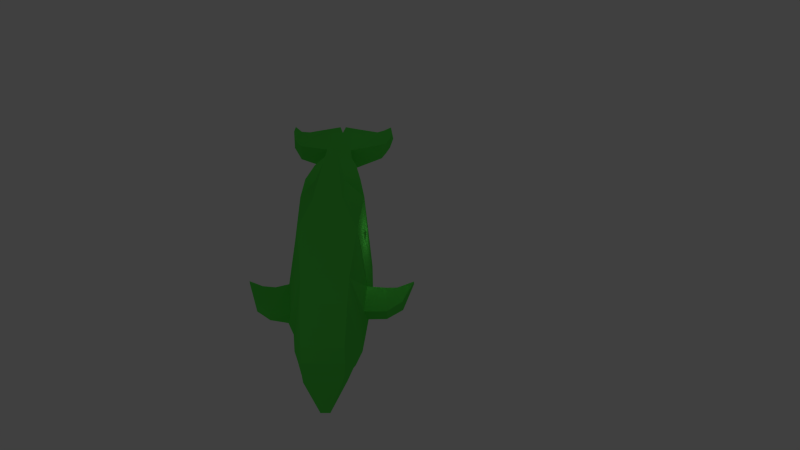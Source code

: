 # Source: bob_green.blend  (saved by Blender 2.64.0; exported with 4.5.12 LTS)
import bpy
from mathutils import Matrix  # noqa: F401  (used for matrix-valued properties, if any)

bpy.ops.wm.read_factory_settings(use_empty=True)
scene = bpy.context.scene
scene.name = 'Scene'

# ---- collections
col_collection_1 = bpy.data.collections.new('Collection 1'); scene.collection.children.link(col_collection_1)

# ---- materials (node trees are filled in below, after node groups)
mat_blue_material = bpy.data.materials.new('Blue-material')
mat_blue_material.alpha_threshold = 0.0
mat_blue_material.use_transparent_shadow = False
mat_blue_material.diffuse_color = (0.1023, 0.8, 0.08406, 1.0)
mat_blue_material.roughness = 0.5
mat_blue_material.line_color = (0.0, 0.0, 0.0, 1.0)

# ---- material node trees

# ---- world
world_world = bpy.data.worlds.new('World'); scene.world = world_world
world_world.color = (0.05088, 0.05088, 0.05088)
world_world.use_sun_shadow = False
world_world.sun_shadow_jitter_overblur = 0.0
world_world.cycles.sampling_method = 'MANUAL'
world_world.cycles.sample_map_resolution = 256

# ---- cameras
cam_camera_002 = bpy.data.cameras.new('Camera.002')
cam_camera_002.clip_end = 100.0
cam_camera_002.lens = 35.0
cam_camera_002.sensor_width = 32.0
cam_camera_002.sensor_height = 18.0
cam_camera_002.dof.focus_distance = 0.0
cam_camera_002.dof.aperture_fstop = 128.0

# ---- lights
light_lamp_002 = bpy.data.lights.new('Lamp.002', 'POINT')
light_lamp_002.transmission_factor = 0.0
light_lamp_002.cutoff_distance = 30.0
light_lamp_002.energy = 100.0
light_lamp_002.shadow_buffer_clip_start = 1.001
light_lamp_002.shadow_soft_size = 1.0
light_lamp_002.shadow_maximum_resolution = 0.006
light_lamp_002.use_absolute_resolution = True
light_lamp_002.cycles.use_multiple_importance_sampling = False
light_lamp_001 = bpy.data.lights.new('Lamp.001', 'POINT')
light_lamp_001.transmission_factor = 0.0
light_lamp_001.cutoff_distance = 30.0
light_lamp_001.energy = 100.0
light_lamp_001.shadow_buffer_clip_start = 1.001
light_lamp_001.shadow_soft_size = 1.0
light_lamp_001.shadow_maximum_resolution = 0.006
light_lamp_001.use_absolute_resolution = True
light_lamp_001.cycles.use_multiple_importance_sampling = False
light_lamp = bpy.data.lights.new('Lamp', 'POINT')
light_lamp.transmission_factor = 0.0
light_lamp.cutoff_distance = 30.0
light_lamp.energy = 100.0
light_lamp.shadow_buffer_clip_start = 1.001
light_lamp.shadow_soft_size = 1.0
light_lamp.shadow_maximum_resolution = 0.006
light_lamp.use_absolute_resolution = True
light_lamp.cycles.use_multiple_importance_sampling = False

# ---- meshes
me_bob = bpy.data.meshes.new('bob')
me_bob.from_pydata([(8.822, 2.455, -17.9), (9.543, -1.45, -18.28), (7.337, -1.238, -17.82), (6.973, 1.778, -17.6), (8.822, 2.455, -15.09), (9.543, -1.45, -14.78), (7.337, -1.238, -15.23), (6.973, 1.778, -15.4), (10.49, 2.772, -15.0), (10.49, 2.772, -18.16), (8.817, 4.347, -16.39), (8.817, 4.347, -16.84), (9.319, 4.885, -16.84), (9.319, 4.885, -16.39), (11.84, 3.831, -15.75), (11.84, 3.831, -17.2), (13.11, 3.205, -17.92), (13.11, 3.205, -15.08), (15.56, 2.49, -15.38), (15.56, 2.49, -17.61), (16.89, 2.234, -17.56), (16.89, 2.234, -15.43), (18.56, 1.236, -15.53), (18.56, 1.236, -17.47), (18.96, 0.6429, -17.49), (18.96, 0.6429, -15.52), (19.11, -0.06285, -15.53), (19.11, -0.06285, -17.45), (18.49, -1.809, -17.04), (18.49, -1.809, -15.86), (17.57, -1.411, -17.84), (17.57, -1.411, -15.22), (16.86, -1.292, -14.91), (16.86, -1.292, -18.14), (15.89, -1.242, -18.27), (15.89, -1.242, -14.79), (11.16, -1.557, -14.62), (11.16, -1.557, -18.48), (6.224, -1.179, -17.48), (6.224, -1.179, -15.52), (4.313, -0.8618, -17.17), (4.236, -0.8876, -15.93), (4.241, 0.5139, -17.17), (4.164, 0.4881, -15.93), (5.261, 0.927, -17.2), (5.261, 0.927, -15.79), (13.14, -1.501, -14.28), (13.16, -1.497, -18.56), (17.8, 1.719, -15.47), (17.8, 1.719, -17.52), (19.32, -2.516, -16.7), (19.32, -2.516, -16.24), (19.47, -2.402, -16.7), (19.47, -2.402, -16.24), (18.5, -1.582, -17.09), (18.5, -1.582, -15.81), (17.69, -0.9337, -15.16), (17.69, -0.9337, -17.9), (18.44, -1.369, -15.81), (18.44, -1.369, -17.51), (19.66, -2.218, -16.26), (19.66, -2.218, -16.72), (19.23, -0.4242, -15.57), (19.23, -0.4242, -17.34), (10.04, 3.49, -15.75), (10.04, 3.49, -17.2), (2.799, 0.6058, -16.1), (2.799, 0.6058, -17.17), (2.977, -0.6425, -16.1), (2.87, -0.6425, -17.17), (2.799, 0.6058, -16.64), (2.87, -0.6425, -16.64), (2.238, -0.2865, -15.83), (2.166, 0.3717, -15.83), (1.994, 0.3722, -16.46), (2.065, -0.2865, -16.46), (2.322, 0.253, -14.69), (2.394, -0.3629, -14.69), (2.989, -0.5936, -14.82), (2.918, 0.3482, -14.82), (3.678, 0.3471, -14.32), (3.853, -0.4808, -14.28), (3.445, -0.3706, -14.08), (3.373, 0.2973, -14.08), (2.784, 0.1911, -13.83), (2.864, -0.4617, -13.81), (2.108, -0.2397, -14.2), (1.994, 0.03603, -14.18), (2.064, 0.09926, -13.74), (2.208, -0.351, -13.74), (1.392, -0.08867, -13.77), (1.45, -0.1547, -13.77), (1.423, -0.2167, -19.38), (1.365, -0.1507, -19.38), (2.175, -0.3425, -19.52), (2.042, -0.03056, -19.45), (1.932, 0.07239, -18.98), (2.066, -0.2395, -19.04), (2.833, -0.4763, -19.33), (2.761, 0.1397, -19.33), (3.348, 0.2862, -19.12), (3.42, -0.3817, -19.12), (3.757, -0.4934, -18.87), (3.685, 0.4699, -18.87), (2.918, 0.3482, -18.41), (2.989, -0.5936, -18.41), (2.38, -0.3722, -18.61), (2.309, 0.2437, -18.61), (2.065, -0.2865, -16.77), (1.994, 0.3722, -16.77), (2.166, 0.3717, -17.4), (2.238, -0.2865, -17.4), (14.07, -0.8676, -14.29), (15.59, -0.7366, -14.56), (15.5, -0.1299, -14.69), (13.72, -0.03798, -14.49), (13.71, -0.2845, -13.8), (15.4, -0.2493, -13.7), (15.51, -0.613, -13.69), (13.96, -0.8212, -13.81), (13.57, -0.8273, -13.15), (14.88, -0.7269, -12.98), (14.67, -0.4949, -13.02), (13.47, -0.4759, -13.12), (12.9, -0.7468, -12.36), (12.92, -0.9214, -12.36), (13.92, -0.7618, -18.43), (15.52, -0.5417, -18.36), (15.46, -0.01883, -18.2), (13.86, -0.05051, -18.3), (12.92, -0.9659, -20.62), (12.89, -0.7845, -20.62), (13.6, -0.4274, -19.79), (14.57, -0.357, -20.03), (14.77, -0.7459, -20.07), (13.71, -0.8666, -19.78), (14.02, -0.765, -19.24), (15.47, -0.5775, -19.29), (15.35, -0.1523, -19.28), (13.77, -0.2422, -19.26), (19.55, -2.341, -16.24), (19.55, -2.341, -16.7)], [], [(1, 5, 6, 2), (4, 0, 3, 7), (10, 13, 12, 11), (13, 14, 15, 12), (14, 17, 16, 15), (17, 18, 19, 16), (18, 21, 20, 19), (22, 25, 24, 23), (25, 26, 27, 24), (31, 32, 33, 30), (32, 35, 34, 33), (6, 39, 38, 2), (39, 41, 40, 38), (43, 45, 44, 42), (3, 44, 45, 7), (34, 35, 46, 47), (36, 37, 47, 46), (18, 35, 32, 21), (20, 21, 48, 49), (22, 23, 49, 48), (28, 50, 51, 29), (50, 52, 53, 51), (52, 54, 55, 53), (54, 57, 56, 55), (57, 56, 58, 59), (59, 61, 60, 58), (61, 63, 62, 60), (26, 62, 63, 27), (29, 51, 53, 55), (28, 29, 31, 30), (29, 55, 56, 31), (31, 56, 32), (21, 32, 56, 48), (58, 60, 62), (26, 56, 58, 62), (25, 56, 26), (22, 56, 25), (22, 48, 56), (59, 63, 61), (27, 63, 59, 57), (24, 27, 57), (23, 24, 57), (23, 57, 49), (28, 54, 52, 50), (28, 30, 57, 54), (30, 33, 57), (20, 49, 57, 33), (19, 20, 33, 34), (9, 16, 47, 37), (9, 65, 15, 16), (11, 12, 15, 65), (8, 64, 65, 9), (10, 11, 65, 64), (10, 64, 14, 13), (14, 64, 8, 17), (6, 7, 45, 39), (39, 45, 43, 41), (0, 1, 2, 3), (2, 38, 44, 3), (38, 40, 42, 44), (4, 7, 6, 5), (70, 43, 42), (66, 43, 70), (70, 42, 67), (69, 40, 71), (71, 41, 68), (70, 74, 73, 66), (68, 72, 75, 71), (73, 76, 79, 66), (72, 77, 76, 73), (68, 78, 77, 72), (66, 79, 80, 43), (41, 81, 78, 68), (43, 80, 81, 41), (80, 83, 82, 81), (81, 82, 85, 78), (79, 84, 83, 80), (78, 85, 86, 77), (77, 86, 87, 76), (76, 87, 84, 79), (83, 84, 85, 82), (84, 87, 86, 85), (85, 84, 88, 89), (89, 88, 90, 91), (86, 91, 90, 87), (85, 86, 89), (86, 91, 89), (87, 90, 88), (84, 87, 88), (72, 73, 74, 75), (70, 71, 75, 74), (111, 108, 109, 110), (99, 95, 96), (96, 95, 93), (97, 92, 94), (98, 97, 94), (97, 96, 93, 92), (94, 92, 93, 95), (98, 94, 95, 99), (99, 96, 97, 98), (100, 101, 98, 99), (107, 104, 99, 96), (106, 107, 96, 97), (105, 106, 97, 98), (104, 99, 100, 103), (102, 105, 98, 101), (103, 102, 101, 100), (111, 110, 107, 106), (69, 71, 108, 111), (69, 111, 106, 105), (40, 69, 105, 102), (40, 102, 103, 42), (70, 109, 108, 71), (67, 110, 109, 70), (42, 67, 104, 103), (107, 104, 67, 110), (40, 41, 71), (18, 114, 113, 35), (46, 112, 115, 17), (35, 113, 112, 46), (17, 115, 114, 18), (115, 116, 117, 114), (113, 118, 119, 112), (112, 119, 116, 115), (114, 117, 118, 113), (117, 122, 121, 118), (119, 120, 123, 116), (118, 121, 120, 119), (116, 123, 122, 117), (123, 120, 121, 122), (123, 124, 125, 120), (120, 121, 125), (122, 123, 124), (122, 124, 125, 121), (116, 119, 118, 117), (16, 129, 126, 47), (34, 127, 128, 19), (47, 126, 127, 34), (19, 128, 129, 16), (129, 128, 127, 126), (139, 136, 137, 138), (133, 134, 130, 131), (133, 131, 132), (135, 130, 134), (132, 131, 130, 135), (132, 135, 134, 133), (139, 138, 133, 132), (137, 136, 135, 134), (136, 139, 132, 135), (138, 137, 134, 133), (128, 138, 139, 129), (126, 136, 137, 127), (127, 137, 138, 128), (126, 129, 139, 136), (60, 140, 141, 61), (58, 59, 141, 140), (59, 61, 141), (58, 140, 60), (8, 36, 46, 17), (0, 9, 37, 1), (0, 4, 8, 9), (4, 5, 36, 8), (1, 37, 36, 5)])
me_bob.materials.append(mat_blue_material)
me_bob.use_remesh_preserve_volume = False
me_bob.use_remesh_preserve_attributes = False
me_bob.use_mirror_vertex_groups = False
me_bob.update()
arm_armature = bpy.data.armatures.new('Armature')  # bones are not reproduced

# ---- objects
ob_lamp_002 = bpy.data.objects.new('Lamp.002', light_lamp_002)
ob_camera = bpy.data.objects.new('Camera', cam_camera_002)
ob_armature_001 = bpy.data.objects.new('Armature.001', arm_armature)
ob_bob = bpy.data.objects.new('bob', me_bob)
ob_armature = bpy.data.objects.new('Armature', None)
ob_lamp_001 = bpy.data.objects.new('Lamp.001', light_lamp_001)
ob_lamp = bpy.data.objects.new('Lamp', light_lamp)

# ---- transforms, parenting, visibility, modifiers, constraints
ob_lamp_002.location = (14.78, -8.505, 14.22)
ob_lamp_002.rotation_euler = (0.6503, 0.05522, 1.866)
ob_lamp_002.scale = (1.0, 1.0, 1.0)
ob_lamp_002.lineart.crease_threshold = 0.0
ob_camera.location = (40.6, 4.523, 42.9)
ob_camera.rotation_euler = (0.7854, 0.0, 1.571)
ob_camera.scale = (10.47, 10.47, 10.47)
ob_camera.lineart.crease_threshold = 0.0
ob_armature_001.location = (0.0, 0.0, 0.0)
ob_armature_001.lineart.crease_threshold = 0.0
ob_bob.parent = ob_armature_001
ob_bob.location = (-16.06, -22.37, -0.7203)
ob_bob.rotation_euler = (1.571, -3.831e-14, -1.49e-08)
ob_bob.scale = (1.35, 1.35, 1.35)
ob_bob.lineart.crease_threshold = 0.0
_vg = ob_bob.vertex_groups.new(name='Tail')
_vg.add([40, 41, 42, 43, 66, 67, 68, 69, 70, 71, 72, 73, 74, 75, 76, 77, 78, 79, 80, 81, 82, 83, 84, 85, 86, 87, 88, 89, 90, 91, 92, 93, 94, 95, 96, 97, 98, 99, 100, 101, 102, 103, 104, 105, 106, 107, 108, 109, 110, 111], 1.0, 'REPLACE')
_vg = ob_bob.vertex_groups.new(name='B1')
for _i, _w in zip([0, 1, 2, 3, 4, 5, 6, 7, 8, 9, 36, 37, 38, 39, 46, 47, 64, 112, 115, 126, 129], [0.5779, 0.7341, 0.1326, 0.1184, 0.5659, 0.7237, 0.1212, 0.1252, 0.1329, 0.1359, 0.7016, 0.6965, 0.02978, 0.03085, 0.2768, 0.2797, 0.003074, 0.05749, 0.06679, 0.08061, 0.04365]): _vg.add([_i], _w, 'REPLACE')
_vg = ob_bob.vertex_groups.new(name='B2')
for _i, _w in zip([0, 1, 2, 3, 4, 5, 6, 7, 8, 9, 36, 37, 38, 39, 44, 45], [0.1514, 0.135, 0.6511, 0.689, 0.1537, 0.145, 0.681, 0.6673, 0.01043, 0.009718, 0.03941, 0.03792, 0.1993, 0.2244, 0.06601, 0.06903]): _vg.add([_i], _w, 'REPLACE')
_vg = ob_bob.vertex_groups.new(name='B3')
for _i, _w in zip([0, 1, 2, 3, 4, 5, 6, 7, 38, 39, 40, 41, 42, 43, 44, 45, 67, 76, 77, 78, 79, 80, 81, 82, 83, 84, 85, 86, 87, 88, 89, 90, 91, 92, 93, 94, 95, 96, 97, 98, 99, 100, 101, 102, 103, 104, 105, 106, 107, 110, 111], [0.007684, 0.01834, 0.1695, 0.1265, 0.01263, 0.01539, 0.1532, 0.1355, 0.6503, 0.6221, 0.05516, 0.05397, 0.072, 0.06768, 0.7931, 0.791, 0.09128, 0.04653, 0.07307, 0.0366, 0.01499, 0.02627, 0.02348, 0.02891, 0.02674, 0.04433, 0.04117, 0.06991, 0.07442, 0.06552, 0.06228, 0.06847, 0.06815, 0.1348, 0.1351, 0.1274, 0.131, 0.141, 0.1373, 0.1027, 0.1123, 0.08748, 0.08057, 0.06771, 0.07895, 0.1047, 0.07284, 0.1228, 0.1416, 0.04605, 0.009569]): _vg.add([_i], _w, 'REPLACE')
_vg = ob_bob.vertex_groups.new(name='B4')
for _i, _w in zip([2, 6, 38, 39, 40, 41, 42, 43, 44, 45, 66, 67, 68, 69, 70, 71, 72, 73, 74, 75, 76, 77, 78, 79, 80, 81, 82, 83, 84, 85, 86, 87, 88, 89, 90, 91, 92, 93, 94, 95, 96, 97, 98, 99, 100, 101, 102, 103, 104, 105, 106, 107, 108, 109, 110, 111], [0.004633, 0.002318, 0.1044, 0.1067, 0.9272, 0.9265, 0.9213, 0.9255, 0.1251, 0.1224, 0.9883, 0.9076, 0.9879, 0.9833, 0.9864, 0.9938, 0.9873, 0.9907, 0.9969, 0.9977, 0.9521, 0.9269, 0.9552, 0.9673, 0.9605, 0.9607, 0.9593, 0.961, 0.9535, 0.9548, 0.9312, 0.9268, 0.9358, 0.9389, 0.9331, 0.9334, 0.8653, 0.865, 0.8725, 0.869, 0.8589, 0.8626, 0.8966, 0.8873, 0.9113, 0.9175, 0.9293, 0.9195, 0.8944, 0.9254, 0.8765, 0.8581, 0.9939, 0.9895, 0.9515, 0.9697]): _vg.add([_i], _w, 'REPLACE')
_vg = ob_bob.vertex_groups.new(name='D1')
for _i, _w in zip([0, 3, 4, 7, 8, 9, 14, 15, 16, 17, 18, 19, 20, 21, 36, 37, 64, 65, 115, 129], [0.1889, 0.02224, 0.195, 0.03003, 0.6664, 0.6616, 0.8961, 0.8978, 0.8029, 0.7695, 0.09466, 0.08349, 0.000167, 0.008771, 0.02282, 0.02383, 0.2236, 0.1629, 0.1004, 0.1272]): _vg.add([_i], _w, 'REPLACE')
_vg = ob_bob.vertex_groups.new(name='D2')
for _i, _w in zip([0, 4, 8, 9, 10, 11, 12, 13, 14, 15, 64, 65], [0.03147, 0.03175, 0.1393, 0.1431, 1.012, 1.023, 0.9835, 0.9906, 0.06744, 0.07211, 0.7353, 0.8077]): _vg.add([_i], _w, 'REPLACE')
_vg = ob_bob.vertex_groups.new(name='A1')
_vg = ob_bob.vertex_groups.new(name='A2')
for _i, _w in zip([16, 17, 18, 19, 20, 21, 22, 23, 24, 25, 26, 27, 48, 49, 62, 114, 128, 129], [0.08958, 0.09966, 0.7477, 0.7766, 0.7494, 0.7294, 0.2085, 0.2082, 0.1034, 0.1052, 0.04066, 0.03745, 0.4686, 0.4743, 0.003885, 0.09763, 0.1087, 0.01537]): _vg.add([_i], _w, 'REPLACE')
_vg = ob_bob.vertex_groups.new(name='A3')
for _i, _w in zip([18, 20, 21, 22, 23, 24, 25, 26, 27, 28, 29, 30, 31, 32, 33, 34, 35, 48, 49, 50, 51, 52, 53, 54, 55, 56, 57, 58, 59, 60, 61, 62, 63, 113, 114, 127, 128, 140, 141], [0.006305, 0.1768, 0.1864, 0.76, 0.762, 0.8585, 0.8561, 0.897, 0.8975, 0.5697, 0.5771, 0.7443, 0.7532, 0.604, 0.6045, 0.167, 0.1773, 0.4947, 0.4931, 0.1073, 0.1655, 0.08228, 0.1356, 0.6106, 0.6158, 0.827, 0.8271, 0.9336, 0.9067, 0.1009, 0.05512, 0.8955, 0.8921, 0.06193, 0.02402, 0.05094, 0.03868, 0.1271, 0.05558]): _vg.add([_i], _w, 'REPLACE')
_vg = ob_bob.vertex_groups.new(name='jaw_up')
for _i, _w in zip([26, 27, 58, 59, 60, 61, 62, 63, 140, 141], [0.02735, 0.03333, 0.0475, 0.06464, 0.8964, 0.9431, 0.0645, 0.07169, 0.8698, 0.9428]): _vg.add([_i], _w, 'REPLACE')
_vg = ob_bob.vertex_groups.new(name='jaw_down')
for _i, _w in zip([28, 29, 30, 31, 32, 33, 50, 51, 52, 53, 54, 55, 56, 57], [0.3103, 0.3033, 0.07255, 0.07238, 0.003865, 0.001793, 0.8703, 0.8002, 0.9006, 0.8363, 0.2676, 0.2627, 0.02914, 0.02459]): _vg.add([_i], _w, 'REPLACE')
_vg = ob_bob.vertex_groups.new(name='FinR1')
for _i, _w in zip([5, 17, 18, 21, 28, 29, 31, 32, 34, 35, 36, 46, 47, 54, 55, 56, 112, 113, 114, 115, 116, 117, 118, 119, 120, 121, 122, 123, 124, 125], [0.03352, 0.08183, 0.1082, 0.03232, 0.0238, 0.06051, 0.1271, 0.3131, 0.02335, 0.7366, 0.1368, 0.5364, 0.05155, 0.02243, 0.06001, 0.08078, 0.6999, 0.8476, 0.7762, 0.6848, 0.6042, 0.4981, 0.4933, 0.224, 0.01272, 0.1025, 0.08545, 0.09596, 0.01704, 0.007136]): _vg.add([_i], _w, 'REPLACE')
_vg = ob_bob.vertex_groups.new(name='FinR2')
for _i, _w in zip([35, 36, 46, 112, 113, 114, 115, 116, 117, 118, 119, 120, 121, 122, 123, 124, 125], [0.02924, 0.002788, 0.1036, 0.198, 0.07038, 0.05758, 0.09077, 0.3453, 0.4843, 0.4958, 0.7508, 0.9644, 0.894, 0.9102, 0.8953, 0.9621, 0.9674]): _vg.add([_i], _w, 'REPLACE')
_vg = ob_bob.vertex_groups.new(name='FinL1')
for _i, _w in zip([1, 16, 19, 20, 28, 29, 30, 32, 33, 34, 35, 37, 46, 47, 54, 55, 57, 126, 127, 128, 129, 133, 134, 136, 137, 138, 139], [0.03136, 0.05705, 0.09246, 0.01927, 0.05953, 0.02111, 0.1359, 0.003605, 0.3204, 0.7642, 0.03387, 0.1382, 0.03698, 0.5182, 0.05877, 0.01977, 0.08192, 0.7355, 0.8311, 0.7554, 0.6252, 0.04104, 0.07698, 0.06145, 0.4887, 0.485, 0.05867]): _vg.add([_i], _w, 'REPLACE')
_vg = ob_bob.vertex_groups.new(name='FinL2')
for _i, _w in zip([34, 37, 47, 126, 127, 128, 129, 130, 131, 132, 133, 134, 135, 136, 137, 138, 139], [0.01294, 0.007635, 0.1081, 0.1625, 0.07878, 0.05148, 0.1383, 1.003, 1.002, 0.9964, 0.9526, 0.9209, 1.0, 0.9313, 0.5, 0.5018, 0.9245]): _vg.add([_i], _w, 'REPLACE')
_m = ob_bob.modifiers.new('Armature', 'ARMATURE')
_m = ob_bob.modifiers.new('Armature.001', 'ARMATURE')
_m.object = ob_armature_001
_m.use_bone_envelopes = True
ob_armature.location = (0.0, 0.0, 0.0)
ob_armature.empty_image_offset = (0.0, 0.0)
ob_armature.lineart.crease_threshold = 0.0
ob_lamp_001.location = (-11.69, 6.953, 15.15)
ob_lamp_001.rotation_euler = (0.6503, 0.05522, 1.866)
ob_lamp_001.scale = (1.0, 1.0, 1.0)
ob_lamp_001.lineart.crease_threshold = 0.0
ob_lamp.location = (0.1066, 1.887, 1.514)
ob_lamp.rotation_euler = (0.6503, 0.05522, 1.866)
ob_lamp.lock_rotations_4d = False
ob_lamp.empty_display_type = 'ARROWS'
ob_lamp.color = (0.0, 0.0, 0.0, 0.0)
ob_lamp.lineart.crease_threshold = 0.0

# ---- collection membership
col_collection_1.objects.link(ob_lamp_002)
col_collection_1.objects.link(ob_camera)
col_collection_1.objects.link(ob_armature_001)
col_collection_1.objects.link(ob_bob)
col_collection_1.objects.link(ob_armature)
col_collection_1.objects.link(ob_lamp_001)
col_collection_1.objects.link(ob_lamp)

# ---- scene / render settings (as saved in the file)
scene.camera = ob_camera
scene.frame_start = 1; scene.frame_end = 250; scene.frame_set(1)
scene.render.engine = 'BLENDER_EEVEE_NEXT'
scene.render.image_settings.color_mode = 'RGB'
scene.render.image_settings.compression = 90
scene.render.resolution_percentage = 50
scene.render.dither_intensity = 0.0
scene.render.bake_margin = 2
scene.render.bake_bias = 0.0
scene.cycles.use_denoising = False
scene.cycles.samples = 10
scene.cycles.sampling_pattern = 'TABULATED_SOBOL'
scene.cycles.light_sampling_threshold = 0.0
scene.cycles.use_adaptive_sampling = False
scene.cycles.use_light_tree = False
scene.cycles.blur_glossy = 0.0
scene.cycles.volume_bounces = 1
scene.cycles.pixel_filter_type = 'GAUSSIAN'
scene.cycles.sample_clamp_indirect = 0.0
scene.view_settings.view_transform = 'Standard'
bpy.context.view_layer.update()
